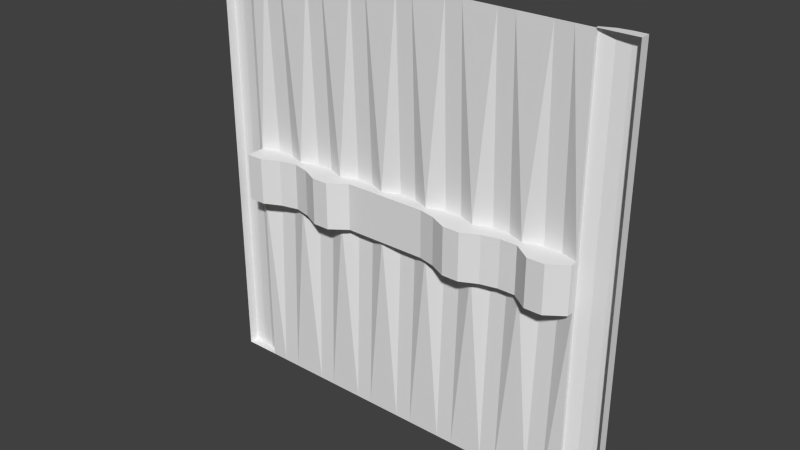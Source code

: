 # Source: reac3_4.blend  (saved by Blender 2.76.0; exported with 4.5.12 LTS)
import bpy
from mathutils import Matrix  # noqa: F401  (used for matrix-valued properties, if any)

bpy.ops.wm.read_factory_settings(use_empty=True)
scene = bpy.context.scene
scene.name = 'Scene'

# ---- collections
col_collection_1 = bpy.data.collections.new('Collection 1'); scene.collection.children.link(col_collection_1)

# ---- materials (node trees are filled in below, after node groups)
mat_reac3_4 = bpy.data.materials.new('reac3_4')
mat_reac3_4.alpha_threshold = 0.0
mat_reac3_4.use_transparent_shadow = False
mat_reac3_4.roughness = 0.5

# ---- material node trees

# ---- world
world_world = bpy.data.worlds.new('World'); scene.world = world_world
world_world.color = (0.05088, 0.05088, 0.05088)
world_world.use_sun_shadow = False
world_world.sun_shadow_jitter_overblur = 0.0
world_world.cycles.sampling_method = 'MANUAL'
world_world.cycles.sample_map_resolution = 256

# ---- meshes
me_reac3_4 = bpy.data.meshes.new('reac3_4')
me_reac3_4.from_pydata([(1.28, -1.28, -1.28), (-1.28, -1.28, -1.28), (1.28, -1.28, 1.28), (-1.28, -1.28, 1.28), (-1.06, -1.28, -1.28), (-1.06, -1.28, 1.28), (1.06, -1.28, 1.28), (1.06, -1.28, -1.28), (0.7498, -1.28, -1.28), (0.4502, -1.28, -1.28), (0.1501, -1.28, -1.28), (-0.1504, -1.28, -1.28), (-0.4496, -1.28, -1.28), (-0.7506, -1.28, -1.28), (-0.7506, -1.28, 1.28), (-0.4496, -1.28, 1.28), (-0.1504, -1.28, 1.28), (0.1501, -1.28, 1.28), (0.4502, -1.28, 1.28), (0.7498, -1.28, 1.28), (1.28, -1.22, 1.28), (1.28, -1.22, -1.28), (-1.06, -1.26, -1.28), (-1.28, -1.22, -1.28), (-1.28, -1.22, 1.28), (1.06, -1.26, 1.28), (-1.06, -1.26, 1.28), (1.06, -1.26, -1.28), (0.8531, -1.28, 1.28), (0.9564, -1.28, 1.28), (0.9564, -1.28, -1.28), (0.8531, -1.28, -1.28), (0.6499, -1.28, -1.28), (0.5501, -1.28, -1.28), (0.5501, -1.28, 1.28), (0.6499, -1.28, 1.28), (0.3502, -1.28, -1.28), (0.2502, -1.28, -1.28), (0.2502, -1.28, 1.28), (0.3502, -1.28, 1.28), (0.04995, -1.28, -1.28), (-0.05023, -1.28, -1.28), (-0.05023, -1.28, 1.28), (0.04995, -1.28, 1.28), (-0.2502, -1.28, -1.28), (-0.3499, -1.28, -1.28), (-0.3499, -1.28, 1.28), (-0.2502, -1.28, 1.28), (-0.55, -1.28, -1.28), (-0.6503, -1.28, -1.28), (-0.6503, -1.28, 1.28), (-0.55, -1.28, 1.28), (-0.8537, -1.28, -1.28), (-0.9569, -1.28, -1.28), (-0.9569, -1.28, 1.28), (-0.8537, -1.28, 1.28), (-1.06, -1.28, 0.1399), (1.06, -1.28, 0.1399), (0.7498, -1.28, 0.1399), (0.4502, -1.28, 0.1399), (0.1501, -1.28, 0.1399), (-0.1504, -1.28, 0.1399), (-0.4496, -1.28, 0.1399), (-0.7506, -1.28, 0.1399), (0.9564, -1.24, 0.1399), (0.8531, -1.24, 0.1399), (0.6499, -1.24, 0.1399), (0.5501, -1.24, 0.1399), (0.3502, -1.24, 0.1399), (0.2502, -1.24, 0.1399), (0.04995, -1.24, 0.1399), (-0.05023, -1.24, 0.1399), (-0.2502, -1.24, 0.1399), (-0.3499, -1.24, 0.1399), (-0.55, -1.24, 0.1399), (-0.6503, -1.24, 0.1399), (-0.8537, -1.24, 0.1399), (-0.9569, -1.24, 0.1399), (-1.06, -1.28, -0.1399), (1.06, -1.28, -0.1399), (0.7498, -1.28, -0.1399), (0.4502, -1.28, -0.1399), (0.1501, -1.28, -0.1399), (-0.1504, -1.28, -0.1399), (-0.4496, -1.28, -0.1399), (-0.7506, -1.28, -0.1399), (0.9564, -1.24, -0.1399), (0.8531, -1.24, -0.1399), (0.6499, -1.24, -0.1399), (0.5501, -1.24, -0.1399), (0.3502, -1.24, -0.1399), (0.2502, -1.24, -0.1399), (0.04995, -1.24, -0.1399), (-0.05023, -1.24, -0.1399), (-0.2502, -1.24, -0.1399), (-0.3499, -1.24, -0.1399), (-0.55, -1.24, -0.1399), (-0.6503, -1.24, -0.1399), (-0.8537, -1.24, -0.1399), (-0.9569, -1.24, -0.1399), (-1.06, -1.393, -0.1399), (-1.06, -1.393, 0.1399), (1.06, -1.32, -0.1399), (1.06, -1.32, 0.1399), (0.7498, -1.32, -0.1399), (0.7498, -1.32, 0.1399), (0.4502, -1.393, -0.1399), (0.4502, -1.393, 0.1399), (0.1501, -1.32, -0.1399), (0.1501, -1.32, 0.1399), (-0.4496, -1.393, -0.1399), (-0.4496, -1.393, 0.1399), (-0.7506, -1.32, -0.1399), (-0.7506, -1.32, 0.1399), (0.9564, -1.393, -0.1399), (0.9564, -1.393, 0.1399), (0.8531, -1.393, -0.1399), (0.8531, -1.393, 0.1399), (0.6499, -1.32, -0.1399), (0.6499, -1.32, 0.1399), (0.5501, -1.344, -0.1399), (0.5501, -1.344, 0.1399), (0.3502, -1.393, -0.1399), (0.3502, -1.393, 0.1399), (0.2502, -1.344, -0.1399), (0.2502, -1.344, 0.1399), (-0.3499, -1.32, -0.1399), (-0.3499, -1.32, 0.1399), (-0.55, -1.393, -0.1399), (-0.55, -1.393, 0.1399), (-0.6503, -1.344, -0.1399), (-0.6503, -1.344, 0.1399), (-0.8537, -1.344, -0.1399), (-0.8537, -1.344, 0.1399), (-0.9569, -1.393, -0.1399), (-0.9569, -1.393, 0.1399), (-1.133, -1.23, -1.28), (-1.207, -1.22, -1.28), (-1.207, -1.22, 1.28), (-1.133, -1.23, 1.28), (1.133, -1.23, 1.28), (1.207, -1.22, 1.28), (1.207, -1.22, -1.28), (1.133, -1.23, -1.28)], [], [(93, 83, 108), (56, 5, 54), (84, 96, 128), (58, 19, 28), (59, 18, 34), (60, 17, 38), (61, 16, 42), (62, 15, 46), (63, 14, 50), (77, 56, 54), (140, 143, 27), (83, 94, 126), (95, 84, 126), (99, 132, 98), (141, 140, 2), (2, 20, 141), (78, 4, 22), (57, 64, 29), (65, 28, 29), (58, 66, 35), (67, 34, 35), (59, 68, 39), (68, 69, 38), (60, 70, 43), (71, 42, 43), (61, 72, 47), (73, 46, 47), (62, 74, 51), (75, 50, 51), (63, 76, 55), (77, 54, 55), (99, 134, 132), (2, 140, 6), (101, 100, 78), (82, 92, 108), (110, 126, 84), (116, 114, 86), (122, 106, 81), (104, 87, 80), (22, 26, 56), (81, 90, 122), (16, 61, 47), (112, 130, 85), (108, 124, 82), (100, 134, 78), (97, 49, 85), (17, 60, 43), (19, 58, 35), (67, 59, 34), (91, 82, 124), (102, 79, 86), (80, 88, 118), (85, 98, 132), (86, 87, 116), (106, 120, 81), (70, 71, 43), (116, 87, 104), (89, 120, 118), (39, 68, 38), (53, 4, 78), (31, 8, 80), (33, 9, 81), (37, 10, 82), (41, 11, 83), (45, 12, 84), (49, 13, 85), (18, 59, 39), (69, 60, 38), (72, 73, 47), (30, 86, 79), (31, 87, 86), (32, 88, 80), (33, 89, 88), (36, 90, 81), (37, 91, 90), (40, 92, 82), (40, 41, 93), (44, 94, 83), (45, 95, 94), (48, 96, 84), (49, 97, 96), (52, 98, 85), (53, 99, 98), (83, 126, 108), (93, 41, 83), (134, 135, 133), (132, 133, 113), (130, 131, 129), (128, 129, 111), (0, 21, 20), (25, 6, 140), (96, 97, 130), (99, 78, 134), (124, 125, 123), (122, 123, 107), (120, 121, 119), (118, 119, 105), (116, 117, 115), (114, 115, 103), (112, 113, 131), (110, 111, 127), (126, 127, 109), (108, 109, 125), (106, 107, 121), (104, 105, 117), (100, 101, 135), (65, 58, 28), (87, 31, 80), (92, 93, 108), (85, 132, 112), (56, 101, 78), (124, 122, 90), (95, 45, 84), (120, 89, 81), (57, 27, 79), (91, 37, 82), (90, 91, 124), (118, 104, 80), (58, 119, 66), (76, 77, 55), (94, 95, 126), (130, 128, 96), (14, 63, 55), (89, 33, 81), (78, 22, 56), (74, 75, 51), (128, 110, 84), (15, 62, 51), (88, 89, 118), (75, 63, 50), (64, 65, 29), (6, 57, 29), (66, 67, 35), (24, 23, 1), (130, 97, 85), (5, 139, 3), (102, 86, 114), (138, 139, 136), (23, 24, 138), (139, 26, 22), (71, 61, 42), (141, 20, 21), (140, 141, 142), (7, 143, 0), (99, 53, 78), (1, 136, 4), (7, 30, 79), (73, 62, 46), (25, 140, 27), (26, 5, 56), (30, 31, 86), (8, 32, 80), (32, 33, 88), (9, 36, 81), (36, 37, 90), (10, 40, 82), (92, 40, 93), (11, 44, 83), (44, 45, 94), (12, 48, 84), (48, 49, 96), (13, 52, 85), (52, 53, 98), (132, 134, 133), (112, 132, 113), (128, 130, 129), (110, 128, 111), (2, 0, 20), (122, 124, 123), (106, 122, 107), (118, 120, 119), (104, 118, 105), (114, 116, 115), (102, 114, 103), (130, 112, 131), (126, 110, 127), (108, 126, 109), (124, 108, 125), (120, 106, 121), (116, 104, 117), (134, 100, 135), (57, 6, 25), (102, 103, 57), (27, 7, 79), (79, 102, 57), (57, 25, 27), (61, 71, 109), (73, 72, 127), (75, 74, 131), (62, 73, 127), (71, 70, 109), (60, 69, 125), (59, 67, 121), (69, 68, 125), (63, 75, 131), (70, 60, 109), (74, 129, 131), (77, 76, 133), (101, 56, 135), (133, 135, 77), (111, 129, 62), (135, 56, 77), (127, 111, 62), (113, 133, 63), (129, 74, 62), (107, 123, 59), (109, 127, 61), (121, 107, 59), (133, 76, 63), (123, 68, 59), (131, 113, 63), (67, 66, 119), (127, 72, 61), (60, 125, 109), (58, 65, 105), (64, 57, 103), (103, 115, 64), (119, 121, 67), (115, 117, 64), (105, 119, 58), (68, 123, 125), (65, 64, 117), (117, 105, 65), (3, 24, 1), (24, 3, 138), (5, 26, 139), (139, 138, 3), (137, 138, 136), (137, 23, 138), (136, 139, 22), (142, 141, 21), (143, 140, 142), (21, 0, 142), (7, 27, 143), (143, 142, 0), (22, 4, 136), (1, 23, 137), (137, 136, 1)])
_uv = me_reac3_4.uv_layers.new(name='UVMap')
_uv.uv.foreach_set('vector', [0.5196, 0.4429, 0.5588, 0.4429, 0.4414, 0.4429, 0.9141, 0.5553, 0.9141, 1.0, 0.8738, 1.0, 0.6756, 0.4429, 0.7148, 0.4429, 0.7148, 0.4429, 0.2071, 0.5553, 0.2071, 1.0, 0.1668, 1.0, 0.3241, 0.5553, 0.3241, 1.0, 0.2851, 1.0, 0.4414, 0.5553, 0.4414, 1.0, 0.4023, 1.0, 0.5588, 0.5553, 0.5588, 1.0, 0.5196, 1.0, 0.6756, 0.5553, 0.6756, 1.0, 0.6367, 1.0, 0.7932, 0.5553, 0.7932, 1.0, 0.754, 1.0, 0.8738, 0.5553, 0.9141, 0.5553, 0.8738, 1.0, 0.05735, 1.0, 0.05735, 7.305e-12, 0.08603, 1.096e-11, 0.5588, 0.4429, 0.5977, 0.4429, 0.6367, 0.4429, 0.6367, 0.4429, 0.6756, 0.4429, 0.6367, 0.4429, 0.8738, 0.4429, 0.8335, 0.4429, 0.8335, 0.4429, 0.0, 0.0, 0.0, 0.0, 0.0, 0.0, 0.0, 0.0, 0.0, 0.0, 0.0, 0.0, 0.9141, 0.4453, 0.9141, 1.164e-10, 0.9141, 1.164e-10, 0.08603, 0.5553, 0.1264, 0.5553, 0.1264, 1.0, 0.1668, 0.5553, 0.1668, 1.0, 0.1264, 1.0, 0.2071, 0.5553, 0.2461, 0.5553, 0.2461, 1.0, 0.2851, 0.5553, 0.2851, 1.0, 0.2461, 1.0, 0.3241, 0.5553, 0.3632, 0.5553, 0.3632, 1.0, 0.3632, 0.5553, 0.4023, 0.5553, 0.4023, 1.0, 0.4414, 0.5553, 0.4805, 0.5553, 0.4805, 1.0, 0.5196, 0.5553, 0.5196, 1.0, 0.4805, 1.0, 0.5588, 0.5553, 0.5977, 0.5553, 0.5977, 1.0, 0.6367, 0.5553, 0.6367, 1.0, 0.5977, 1.0, 0.6756, 0.5553, 0.7148, 0.5553, 0.7148, 1.0, 0.754, 0.5553, 0.754, 1.0, 0.7148, 1.0, 0.7932, 0.5553, 0.8335, 0.5553, 0.8335, 1.0, 0.8738, 0.5553, 0.8738, 1.0, 0.8335, 1.0, 0.8738, 0.4429, 0.8738, 0.4429, 0.8335, 0.4429, 0.0, 0.0, 0.0, 0.0, 0.0, 0.0, 0.9141, 0.5546, 0.9141, 0.4453, 0.9141, 0.4453, 0.4414, 0.4429, 0.4805, 0.4429, 0.4414, 0.4429, 0.6756, 0.4429, 0.6367, 0.4429, 0.6756, 0.4429, 0.1668, 0.4429, 0.1264, 0.4429, 0.1264, 0.4429, 0.3632, 0.4429, 0.3241, 0.4429, 0.3241, 0.4429, 0.2071, 0.4429, 0.1668, 0.4429, 0.2071, 0.4429, 0.9141, 1.164e-10, 0.9141, 1.0, 0.9141, 0.5546, 0.3241, 0.4429, 0.3632, 0.4429, 0.3632, 0.4429, 0.5588, 1.0, 0.5588, 0.5553, 0.5977, 1.0, 0.7932, 0.4429, 0.754, 0.4429, 0.7932, 0.4429, 0.4414, 0.4429, 0.4023, 0.4429, 0.4414, 0.4429, 0.9141, 0.4429, 0.8738, 0.4429, 0.9141, 0.4429, 0.754, 0.4447, 0.754, 9.603e-11, 0.7932, 0.4447, 0.4414, 1.0, 0.4414, 0.5553, 0.4805, 1.0, 0.2071, 1.0, 0.2071, 0.5553, 0.2461, 1.0, 0.2851, 0.5553, 0.3241, 0.5553, 0.2851, 1.0, 0.4023, 0.4429, 0.4414, 0.4429, 0.4023, 0.4429, 0.08603, 0.4429, 0.08603, 0.4429, 0.1264, 0.4429, 0.2071, 0.4429, 0.2461, 0.4429, 0.2461, 0.4429, 0.7932, 0.4429, 0.8335, 0.4429, 0.8335, 0.4429, 0.1264, 0.4429, 0.1668, 0.4429, 0.1668, 0.4429, 0.3241, 0.4429, 0.2851, 0.4429, 0.3241, 0.4429, 0.4805, 0.5553, 0.5196, 0.5553, 0.4805, 1.0, 0.1668, 0.4429, 0.1668, 0.4429, 0.2071, 0.4429, 0.2851, 0.4429, 0.2851, 0.4429, 0.2461, 0.4429, 0.3632, 1.0, 0.3632, 0.5553, 0.4023, 1.0, 0.8738, 1.113e-10, 0.9141, 1.164e-10, 0.9141, 0.4447, 0.1668, 2.124e-11, 0.2071, 2.638e-11, 0.2071, 0.4447, 0.2851, 3.631e-11, 0.3241, 4.128e-11, 0.3241, 0.4447, 0.4023, 5.123e-11, 0.4414, 5.621e-11, 0.4414, 0.4447, 0.5196, 6.618e-11, 0.5588, 7.116e-11, 0.5588, 0.4447, 0.6367, 8.109e-11, 0.6756, 8.605e-11, 0.6756, 0.4447, 0.754, 9.603e-11, 0.7932, 1.01e-10, 0.7932, 0.4447, 0.3241, 1.0, 0.3241, 0.5553, 0.3632, 1.0, 0.4023, 0.5553, 0.4414, 0.5553, 0.4023, 1.0, 0.5977, 0.5553, 0.6367, 0.5553, 0.5977, 1.0, 0.1264, 1.61e-11, 0.1264, 0.4447, 0.08603, 0.4447, 0.1668, 2.124e-11, 0.1668, 0.4447, 0.1264, 0.4447, 0.2461, 3.135e-11, 0.2461, 0.4447, 0.2071, 0.4447, 0.2851, 3.631e-11, 0.2851, 0.4447, 0.2461, 0.4447, 0.3632, 4.626e-11, 0.3632, 0.4447, 0.3241, 0.4447, 0.4023, 5.123e-11, 0.4023, 0.4447, 0.3632, 0.4447, 0.4805, 6.119e-11, 0.4805, 0.4447, 0.4414, 0.4447, 0.4805, 6.119e-11, 0.5196, 6.618e-11, 0.5196, 0.4447, 0.5977, 7.612e-11, 0.5977, 0.4447, 0.5588, 0.4447, 0.6367, 8.109e-11, 0.6367, 0.4447, 0.5977, 0.4447, 0.7148, 9.104e-11, 0.7148, 0.4447, 0.6756, 0.4447, 0.754, 9.603e-11, 0.754, 0.4447, 0.7148, 0.4447, 0.8335, 1.062e-10, 0.8335, 0.4447, 0.7932, 0.4447, 0.8738, 1.113e-10, 0.8738, 0.4447, 0.8335, 0.4447, 0.5588, 0.4429, 0.6367, 0.4429, 0.4414, 0.4429, 0.5196, 0.4447, 0.5196, 6.618e-11, 0.5588, 0.4447, 0.8738, 0.4453, 0.8738, 0.5546, 0.8335, 0.5546, 0.8335, 0.4453, 0.8335, 0.5546, 0.7932, 0.5546, 0.754, 0.4453, 0.754, 0.5546, 0.7148, 0.5546, 0.7148, 0.4453, 0.7148, 0.5546, 0.6756, 0.5546, 0.0, 0.0, 0.0, 0.0, 0.0, 0.0, 0.0, 0.0, 0.0, 0.0, 0.0, 0.0, 0.7148, 0.4429, 0.754, 0.4429, 0.754, 0.4429, 0.8738, 0.4429, 0.9141, 0.4429, 0.8738, 0.4429, 0.4023, 0.4453, 0.4023, 0.5546, 0.3632, 0.5546, 0.3632, 0.4453, 0.3632, 0.5546, 0.3241, 0.5546, 0.2851, 0.4453, 0.2851, 0.5546, 0.2461, 0.5546, 0.2461, 0.4453, 0.2461, 0.5546, 0.2071, 0.5546, 0.1668, 0.4453, 0.1668, 0.5546, 0.1264, 0.5546, 0.1264, 0.4453, 0.1264, 0.5546, 0.08603, 0.5546, 0.7932, 0.4453, 0.7932, 0.5546, 0.754, 0.5546, 0.6756, 0.4453, 0.6756, 0.5546, 0.6367, 0.5546, 0.6367, 0.4453, 0.6367, 0.5546, 0.4414, 0.5546, 0.4414, 0.4453, 0.4414, 0.5546, 0.4023, 0.5546, 0.3241, 0.4453, 0.3241, 0.5546, 0.2851, 0.5546, 0.2071, 0.4453, 0.2071, 0.5546, 0.1668, 0.5546, 0.9141, 0.4453, 0.9141, 0.5546, 0.8738, 0.5546, 0.1668, 0.5553, 0.2071, 0.5553, 0.1668, 1.0, 0.1668, 0.4447, 0.1668, 2.124e-11, 0.2071, 0.4447, 0.4805, 0.4429, 0.5196, 0.4429, 0.4414, 0.4429, 0.7932, 0.4429, 0.8335, 0.4429, 0.7932, 0.4429, 0.9141, 0.5546, 0.9141, 0.5546, 0.9141, 0.4453, 0.4023, 0.4429, 0.3632, 0.4429, 0.3632, 0.4429, 0.6367, 0.4447, 0.6367, 8.109e-11, 0.6756, 0.4447, 0.2851, 0.4429, 0.2851, 0.4429, 0.3241, 0.4429, 0.9178, 0.5546, 0.9178, 1.096e-11, 0.9178, 0.4453, 0.4023, 0.4447, 0.4023, 5.123e-11, 0.4414, 0.4447, 0.3632, 0.4429, 0.4023, 0.4429, 0.4023, 0.4429, 0.2461, 0.4429, 0.2071, 0.4429, 0.2071, 0.4429, 0.2071, 0.5559, 0.2461, 0.5559, 0.2461, 0.5559, 0.8335, 0.5553, 0.8738, 0.5553, 0.8335, 1.0, 0.5977, 0.4429, 0.6367, 0.4429, 0.6367, 0.4429, 0.754, 0.4429, 0.7148, 0.4429, 0.7148, 0.4429, 0.7932, 1.0, 0.7932, 0.5553, 0.8335, 1.0, 0.2851, 0.4447, 0.2851, 3.631e-11, 0.3241, 0.4447, 0.9141, 0.4453, 0.9141, 1.164e-10, 0.9141, 0.5546, 0.7148, 0.5553, 0.754, 0.5553, 0.7148, 1.0, 0.7148, 0.4429, 0.6756, 0.4429, 0.6756, 0.4429, 0.6756, 1.0, 0.6756, 0.5553, 0.7148, 1.0, 0.2461, 0.4429, 0.2851, 0.4429, 0.2461, 0.4429, 0.754, 0.5553, 0.7932, 0.5553, 0.754, 1.0, 0.1264, 0.5553, 0.1668, 0.5553, 0.1264, 1.0, 0.08603, 1.0, 0.08603, 0.5553, 0.1264, 1.0, 0.2461, 0.5553, 0.2851, 0.5553, 0.2461, 1.0, 0.0, 0.0, 0.0, 0.0, 0.0, 0.0, 0.754, 0.4429, 0.754, 0.4429, 0.7932, 0.4429, 0.0, 0.0, 0.0, 0.0, 0.0, 0.0, 0.08603, 0.4429, 0.1264, 0.4429, 0.1264, 0.4429, 0.9714, 1.0, 0.9427, 1.0, 0.9427, 7.761e-11, 1.0, 0.0, 1.0, 1.0, 0.9714, 1.0, 0.9427, 1.0, 0.9141, 1.0, 0.9141, 1.164e-10, 0.5196, 0.5553, 0.5588, 0.5553, 0.5196, 1.0, 0.02868, 1.0, 0.0, 1.0, 0.0, 0.0, 0.05735, 1.0, 0.02868, 1.0, 0.02868, 3.652e-12, 0.0, 0.0, 0.0, 0.0, 0.0, 0.0, 0.8738, 0.4447, 0.8738, 1.113e-10, 0.9141, 0.4447, 0.0, 0.0, 0.0, 0.0, 0.0, 0.0, 0.08603, 1.096e-11, 0.1264, 1.61e-11, 0.08603, 0.4447, 0.6367, 0.5553, 0.6756, 0.5553, 0.6367, 1.0, 0.08603, 1.0, 0.05735, 1.0, 0.08603, 1.096e-11, 0.9141, 1.0, 0.9141, 1.0, 0.9141, 0.5546, 0.1264, 1.61e-11, 0.1668, 2.124e-11, 0.1264, 0.4447, 0.2071, 2.638e-11, 0.2461, 3.135e-11, 0.2071, 0.4447, 0.2461, 3.135e-11, 0.2851, 3.631e-11, 0.2461, 0.4447, 0.3241, 4.128e-11, 0.3632, 4.626e-11, 0.3241, 0.4447, 0.3632, 4.626e-11, 0.4023, 5.123e-11, 0.3632, 0.4447, 0.4414, 5.621e-11, 0.4805, 6.119e-11, 0.4414, 0.4447, 0.4805, 0.4447, 0.4805, 6.119e-11, 0.5196, 0.4447, 0.5588, 7.116e-11, 0.5977, 7.612e-11, 0.5588, 0.4447, 0.5977, 7.612e-11, 0.6367, 8.109e-11, 0.5977, 0.4447, 0.6756, 8.605e-11, 0.7148, 9.104e-11, 0.6756, 0.4447, 0.7148, 9.104e-11, 0.754, 9.603e-11, 0.7148, 0.4447, 0.7932, 1.01e-10, 0.8335, 1.062e-10, 0.7932, 0.4447, 0.8335, 1.062e-10, 0.8738, 1.113e-10, 0.8335, 0.4447, 0.8335, 0.4453, 0.8738, 0.4453, 0.8335, 0.5546, 0.7932, 0.4453, 0.8335, 0.4453, 0.7932, 0.5546, 0.7148, 0.4453, 0.754, 0.4453, 0.7148, 0.5546, 0.6756, 0.4453, 0.7148, 0.4453, 0.6756, 0.5546, 0.0, 0.0, 0.0, 0.0, 0.0, 0.0, 0.3632, 0.4453, 0.4023, 0.4453, 0.3632, 0.5546, 0.3241, 0.4453, 0.3632, 0.4453, 0.3241, 0.5546, 0.2461, 0.4453, 0.2851, 0.4453, 0.2461, 0.5546, 0.2071, 0.4453, 0.2461, 0.4453, 0.2071, 0.5546, 0.1264, 0.4453, 0.1668, 0.4453, 0.1264, 0.5546, 0.08603, 0.4453, 0.1264, 0.4453, 0.08603, 0.5546, 0.754, 0.4453, 0.7932, 0.4453, 0.754, 0.5546, 0.6367, 0.4453, 0.6756, 0.4453, 0.6367, 0.5546, 0.4414, 0.4453, 0.6367, 0.4453, 0.4414, 0.5546, 0.4023, 0.4453, 0.4414, 0.4453, 0.4023, 0.5546, 0.2851, 0.4453, 0.3241, 0.4453, 0.2851, 0.5546, 0.1668, 0.4453, 0.2071, 0.4453, 0.1668, 0.5546, 0.8738, 0.4453, 0.9141, 0.4453, 0.8738, 0.5546, 0.9178, 0.5546, 0.9178, 1.0, 0.9178, 1.0, 0.9178, 0.4453, 0.9178, 0.5546, 0.9178, 0.5546, 0.9178, 1.096e-11, 0.9178, 1.096e-11, 0.9178, 0.4453, 0.9178, 0.4453, 0.9178, 0.4453, 0.9178, 0.5546, 0.9178, 0.5546, 0.9178, 1.0, 0.9178, 1.096e-11, 0.5588, 0.5559, 0.5196, 0.5559, 0.4414, 0.5559, 0.6367, 0.5559, 0.5977, 0.5559, 0.6367, 0.5559, 0.754, 0.5559, 0.7148, 0.5559, 0.754, 0.5559, 0.6756, 0.5559, 0.6367, 0.5559, 0.6367, 0.5559, 0.5196, 0.5559, 0.4805, 0.5559, 0.4414, 0.5559, 0.4414, 0.5559, 0.4023, 0.5559, 0.4023, 0.5559, 0.3241, 0.5559, 0.2851, 0.5559, 0.2851, 0.5559, 0.4023, 0.5559, 0.3632, 0.5559, 0.4023, 0.5559, 0.7932, 0.5559, 0.754, 0.5559, 0.754, 0.5559, 0.4805, 0.5559, 0.4414, 0.5559, 0.4414, 0.5559, 0.7148, 0.5559, 0.7148, 0.5559, 0.754, 0.5559, 0.8738, 0.5559, 0.8335, 0.5559, 0.8335, 0.5559, 0.9141, 0.5559, 0.9141, 0.5559, 0.8738, 0.5559, 0.8335, 0.5559, 0.8738, 0.5559, 0.8738, 0.5559, 0.6756, 0.5559, 0.7148, 0.5559, 0.6756, 0.5559, 0.8738, 0.5559, 0.9141, 0.5559, 0.8738, 0.5559, 0.6367, 0.5559, 0.6756, 0.5559, 0.6756, 0.5559, 0.7932, 0.5559, 0.8335, 0.5559, 0.7932, 0.5559, 0.7148, 0.5559, 0.7148, 0.5559, 0.6756, 0.5559, 0.3241, 0.5559, 0.3632, 0.5559, 0.3241, 0.5559, 0.4414, 0.5559, 0.6367, 0.5559, 0.5588, 0.5559, 0.2851, 0.5559, 0.3241, 0.5559, 0.3241, 0.5559, 0.8335, 0.5559, 0.8335, 0.5559, 0.7932, 0.5559, 0.3632, 0.5559, 0.3632, 0.5559, 0.3241, 0.5559, 0.754, 0.5559, 0.7932, 0.5559, 0.7932, 0.5559, 0.2851, 0.5559, 0.2461, 0.5559, 0.2461, 0.5559, 0.6367, 0.5559, 0.5977, 0.5559, 0.5588, 0.5559, 0.4414, 0.5559, 0.4023, 0.5559, 0.4414, 0.5559, 0.2071, 0.5559, 0.1668, 0.5559, 0.2071, 0.5559, 0.1264, 0.5559, 0.08603, 0.5559, 0.08603, 0.5559, 0.08603, 0.5559, 0.1264, 0.5559, 0.1264, 0.5559, 0.2461, 0.5559, 0.2851, 0.5559, 0.2851, 0.5559, 0.1264, 0.5559, 0.1668, 0.5559, 0.1264, 0.5559, 0.2071, 0.5559, 0.2461, 0.5559, 0.2071, 0.5559, 0.3632, 0.5559, 0.3632, 0.5559, 0.4023, 0.5559, 0.1668, 0.5559, 0.1264, 0.5559, 0.1668, 0.5559, 0.1668, 0.5559, 0.2071, 0.5559, 0.1668, 0.5559, 0.0, 0.0, 0.0, 0.0, 0.0, 0.0, 0.0, 0.0, 0.0, 0.0, 0.0, 0.0, 0.0, 0.0, 0.0, 0.0, 0.0, 0.0, 0.0, 0.0, 0.0, 0.0, 0.0, 0.0, 0.9714, 3.881e-11, 0.9714, 1.0, 0.9427, 7.761e-11, 0.9714, 3.881e-11, 1.0, 0.0, 0.9714, 1.0, 0.9427, 7.761e-11, 0.9427, 1.0, 0.9141, 1.164e-10, 0.02868, 3.652e-12, 0.02868, 1.0, 0.0, 0.0, 0.05735, 7.305e-12, 0.05735, 1.0, 0.02868, 3.652e-12, 0.0, 0.0, 0.0, 0.0, 0.0, 0.0, 0.0, 0.0, 0.0, 0.0, 0.0, 0.0, 0.0, 0.0, 0.0, 0.0, 0.0, 0.0, 0.0, 0.0, 0.0, 0.0, 0.0, 0.0, 0.0, 0.0, 0.0, 0.0, 0.0, 0.0, 0.0, 0.0, 0.0, 0.0, 0.0, 0.0])
me_reac3_4.materials.append(mat_reac3_4)
me_reac3_4.use_remesh_preserve_volume = False
me_reac3_4.use_remesh_preserve_attributes = False
me_reac3_4.use_mirror_vertex_groups = False
me_reac3_4.update()

# ---- objects
ob_reac3_4_mesh = bpy.data.objects.new('reac3_4_mesh', me_reac3_4)

# ---- transforms, parenting, visibility, modifiers, constraints
ob_reac3_4_mesh.location = (0.0, 0.0, 0.0)
ob_reac3_4_mesh.lineart.crease_threshold = 0.0

# ---- collection membership
col_collection_1.objects.link(ob_reac3_4_mesh)

# ---- scene / render settings (as saved in the file)
scene.frame_start = 1; scene.frame_end = 2; scene.frame_set(1)
scene.render.engine = 'BLENDER_EEVEE_NEXT'
scene.render.resolution_percentage = 50
scene.render.dither_intensity = 0.0
scene.cycles.use_denoising = False
scene.cycles.samples = 10
scene.cycles.sampling_pattern = 'TABULATED_SOBOL'
scene.cycles.light_sampling_threshold = 0.0
scene.cycles.use_adaptive_sampling = False
scene.cycles.use_light_tree = False
scene.cycles.blur_glossy = 0.0
scene.cycles.pixel_filter_type = 'GAUSSIAN'
scene.cycles.sample_clamp_indirect = 0.0
scene.view_settings.view_transform = 'Standard'
bpy.context.view_layer.update()

# ---- added for rendering (the .blend has no active camera and no usable light): camera, sun
cam_auto = bpy.data.cameras.new('AutoCamera')
cam_auto.lens = 50.0
cam_auto.sensor_width = 36.0
cam_auto.clip_end = 1000.0
ob_auto_camera = bpy.data.objects.new('AutoCamera', cam_auto)
scene.collection.objects.link(ob_auto_camera)
ob_auto_camera.location = (3.3535, -5.33076, 2.6828)
ob_auto_camera.rotation_euler = (1.09748, -7.21219e-08, 0.694738)
scene.camera = ob_auto_camera
light_auto_sun = bpy.data.lights.new('AutoSun', 'SUN')
light_auto_sun.energy = 3.0
light_auto_sun.angle = 0.0523599
ob_auto_sun = bpy.data.objects.new('AutoSun', light_auto_sun)
scene.collection.objects.link(ob_auto_sun)
ob_auto_sun.rotation_euler = (0.872665, 0.174533, 0.523599)
bpy.context.view_layer.update()
